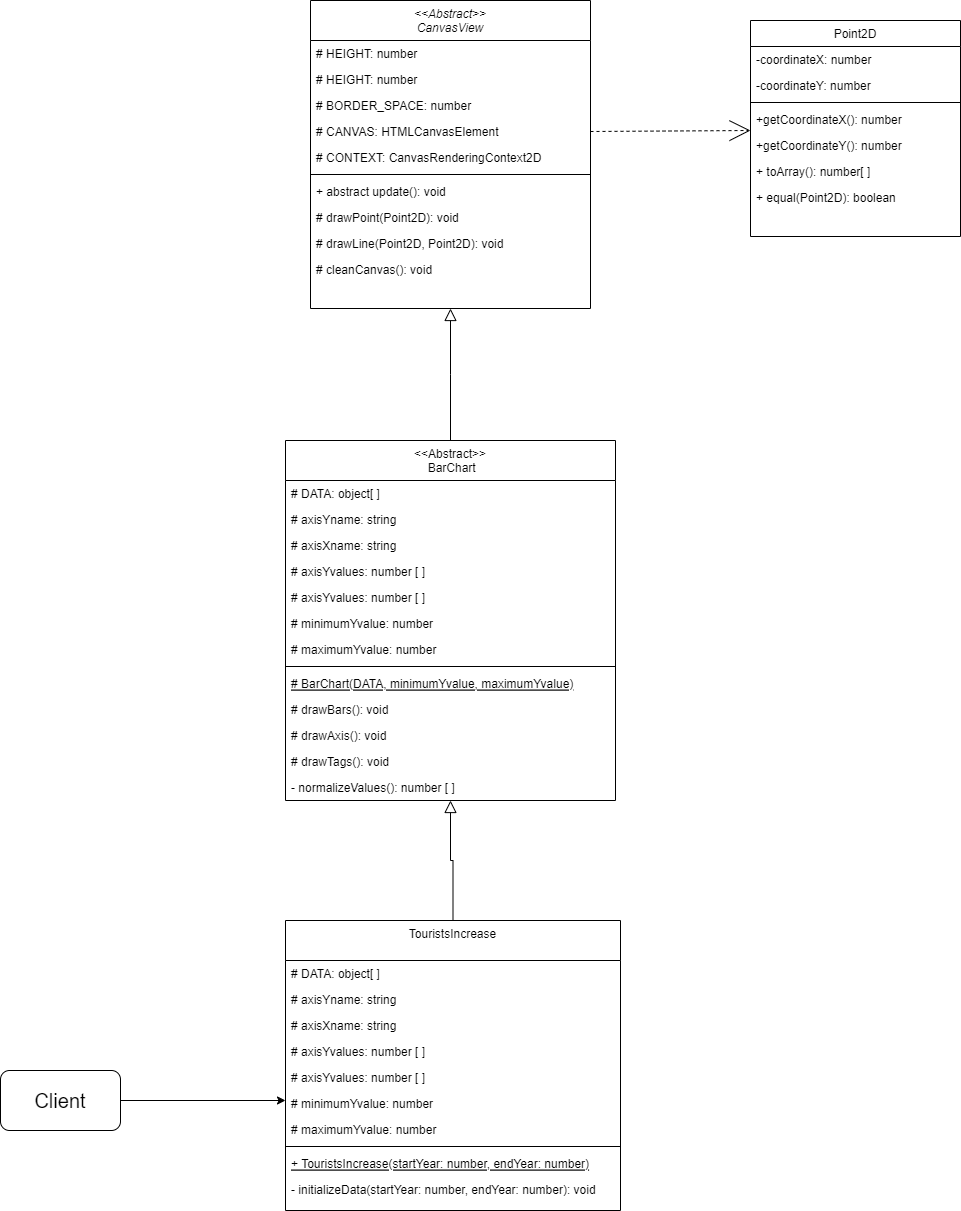

The diagram above was exported from draw.io. Its source (the exported page's mxGraphModel, read from the mxfile embedded in the PNG):
<mxGraphModel dx="2261" dy="764" grid="1" gridSize="10" guides="1" tooltips="1" connect="1" arrows="1" fold="1" page="1" pageScale="1" pageWidth="827" pageHeight="1169" math="0" shadow="0">
  <root>
    <mxCell id="WIyWlLk6GJQsqaUBKTNV-0" />
    <mxCell id="WIyWlLk6GJQsqaUBKTNV-1" parent="WIyWlLk6GJQsqaUBKTNV-0" />
    <mxCell id="zkfFHV4jXpPFQw0GAbJ--0" value="&lt;&lt;Abstract&gt;&gt;&#10;CanvasView" style="swimlane;fontStyle=2;align=center;verticalAlign=top;childLayout=stackLayout;horizontal=1;startSize=40;horizontalStack=0;resizeParent=1;resizeLast=0;collapsible=1;marginBottom=0;rounded=0;shadow=0;strokeWidth=1;" parent="WIyWlLk6GJQsqaUBKTNV-1" vertex="1">
      <mxGeometry x="160" y="30" width="280" height="308" as="geometry">
        <mxRectangle x="230" y="140" width="160" height="26" as="alternateBounds" />
      </mxGeometry>
    </mxCell>
    <mxCell id="zkfFHV4jXpPFQw0GAbJ--1" value="# HEIGHT: number" style="text;align=left;verticalAlign=top;spacingLeft=4;spacingRight=4;overflow=hidden;rotatable=0;points=[[0,0.5],[1,0.5]];portConstraint=eastwest;" parent="zkfFHV4jXpPFQw0GAbJ--0" vertex="1">
      <mxGeometry y="40" width="280" height="26" as="geometry" />
    </mxCell>
    <mxCell id="zkfFHV4jXpPFQw0GAbJ--2" value="# HEIGHT: number" style="text;align=left;verticalAlign=top;spacingLeft=4;spacingRight=4;overflow=hidden;rotatable=0;points=[[0,0.5],[1,0.5]];portConstraint=eastwest;rounded=0;shadow=0;html=0;" parent="zkfFHV4jXpPFQw0GAbJ--0" vertex="1">
      <mxGeometry y="66" width="280" height="26" as="geometry" />
    </mxCell>
    <mxCell id="zkfFHV4jXpPFQw0GAbJ--3" value="# BORDER_SPACE: number" style="text;align=left;verticalAlign=top;spacingLeft=4;spacingRight=4;overflow=hidden;rotatable=0;points=[[0,0.5],[1,0.5]];portConstraint=eastwest;rounded=0;shadow=0;html=0;" parent="zkfFHV4jXpPFQw0GAbJ--0" vertex="1">
      <mxGeometry y="92" width="280" height="26" as="geometry" />
    </mxCell>
    <mxCell id="H8xN75jzrJIa9VHiEezn-2" value="# CANVAS: HTMLCanvasElement" style="text;align=left;verticalAlign=top;spacingLeft=4;spacingRight=4;overflow=hidden;rotatable=0;points=[[0,0.5],[1,0.5]];portConstraint=eastwest;rounded=0;shadow=0;html=0;" parent="zkfFHV4jXpPFQw0GAbJ--0" vertex="1">
      <mxGeometry y="118" width="280" height="26" as="geometry" />
    </mxCell>
    <mxCell id="H8xN75jzrJIa9VHiEezn-4" value="# CONTEXT: CanvasRenderingContext2D" style="text;align=left;verticalAlign=top;spacingLeft=4;spacingRight=4;overflow=hidden;rotatable=0;points=[[0,0.5],[1,0.5]];portConstraint=eastwest;rounded=0;shadow=0;html=0;" parent="zkfFHV4jXpPFQw0GAbJ--0" vertex="1">
      <mxGeometry y="144" width="280" height="26" as="geometry" />
    </mxCell>
    <mxCell id="zkfFHV4jXpPFQw0GAbJ--4" value="" style="line;html=1;strokeWidth=1;align=left;verticalAlign=middle;spacingTop=-1;spacingLeft=3;spacingRight=3;rotatable=0;labelPosition=right;points=[];portConstraint=eastwest;" parent="zkfFHV4jXpPFQw0GAbJ--0" vertex="1">
      <mxGeometry y="170" width="280" height="8" as="geometry" />
    </mxCell>
    <mxCell id="H8xN75jzrJIa9VHiEezn-6" value="+ abstract update(): void " style="text;align=left;verticalAlign=top;spacingLeft=4;spacingRight=4;overflow=hidden;rotatable=0;points=[[0,0.5],[1,0.5]];portConstraint=eastwest;" parent="zkfFHV4jXpPFQw0GAbJ--0" vertex="1">
      <mxGeometry y="178" width="280" height="26" as="geometry" />
    </mxCell>
    <mxCell id="zkfFHV4jXpPFQw0GAbJ--5" value="# drawPoint(Point2D): void " style="text;align=left;verticalAlign=top;spacingLeft=4;spacingRight=4;overflow=hidden;rotatable=0;points=[[0,0.5],[1,0.5]];portConstraint=eastwest;" parent="zkfFHV4jXpPFQw0GAbJ--0" vertex="1">
      <mxGeometry y="204" width="280" height="26" as="geometry" />
    </mxCell>
    <mxCell id="H8xN75jzrJIa9VHiEezn-5" value="# drawLine(Point2D, Point2D): void " style="text;align=left;verticalAlign=top;spacingLeft=4;spacingRight=4;overflow=hidden;rotatable=0;points=[[0,0.5],[1,0.5]];portConstraint=eastwest;" parent="zkfFHV4jXpPFQw0GAbJ--0" vertex="1">
      <mxGeometry y="230" width="280" height="26" as="geometry" />
    </mxCell>
    <mxCell id="H8xN75jzrJIa9VHiEezn-7" value="# cleanCanvas(): void " style="text;align=left;verticalAlign=top;spacingLeft=4;spacingRight=4;overflow=hidden;rotatable=0;points=[[0,0.5],[1,0.5]];portConstraint=eastwest;" parent="zkfFHV4jXpPFQw0GAbJ--0" vertex="1">
      <mxGeometry y="256" width="280" height="26" as="geometry" />
    </mxCell>
    <mxCell id="zkfFHV4jXpPFQw0GAbJ--6" value="&lt;&lt;Abstract&gt;&gt;&#10; BarChart" style="swimlane;fontStyle=0;align=center;verticalAlign=top;childLayout=stackLayout;horizontal=1;startSize=40;horizontalStack=0;resizeParent=1;resizeLast=0;collapsible=1;marginBottom=0;rounded=0;shadow=0;strokeWidth=1;" parent="WIyWlLk6GJQsqaUBKTNV-1" vertex="1">
      <mxGeometry x="135" y="470" width="330" height="360" as="geometry">
        <mxRectangle x="130" y="380" width="160" height="26" as="alternateBounds" />
      </mxGeometry>
    </mxCell>
    <mxCell id="fBMU8iCHJCjHD58Q-mr8-0" value="# DATA: object[ ]" style="text;align=left;verticalAlign=top;spacingLeft=4;spacingRight=4;overflow=hidden;rotatable=0;points=[[0,0.5],[1,0.5]];portConstraint=eastwest;" vertex="1" parent="zkfFHV4jXpPFQw0GAbJ--6">
      <mxGeometry y="40" width="330" height="26" as="geometry" />
    </mxCell>
    <mxCell id="zkfFHV4jXpPFQw0GAbJ--7" value="# axisYname: string" style="text;align=left;verticalAlign=top;spacingLeft=4;spacingRight=4;overflow=hidden;rotatable=0;points=[[0,0.5],[1,0.5]];portConstraint=eastwest;" parent="zkfFHV4jXpPFQw0GAbJ--6" vertex="1">
      <mxGeometry y="66" width="330" height="26" as="geometry" />
    </mxCell>
    <mxCell id="H8xN75jzrJIa9VHiEezn-9" value="# axisXname: string" style="text;align=left;verticalAlign=top;spacingLeft=4;spacingRight=4;overflow=hidden;rotatable=0;points=[[0,0.5],[1,0.5]];portConstraint=eastwest;" parent="zkfFHV4jXpPFQw0GAbJ--6" vertex="1">
      <mxGeometry y="92" width="330" height="26" as="geometry" />
    </mxCell>
    <mxCell id="H8xN75jzrJIa9VHiEezn-10" value="# axisYvalues: number [ ]" style="text;align=left;verticalAlign=top;spacingLeft=4;spacingRight=4;overflow=hidden;rotatable=0;points=[[0,0.5],[1,0.5]];portConstraint=eastwest;" parent="zkfFHV4jXpPFQw0GAbJ--6" vertex="1">
      <mxGeometry y="118" width="330" height="26" as="geometry" />
    </mxCell>
    <mxCell id="H8xN75jzrJIa9VHiEezn-11" value="# axisYvalues: number [ ]" style="text;align=left;verticalAlign=top;spacingLeft=4;spacingRight=4;overflow=hidden;rotatable=0;points=[[0,0.5],[1,0.5]];portConstraint=eastwest;" parent="zkfFHV4jXpPFQw0GAbJ--6" vertex="1">
      <mxGeometry y="144" width="330" height="26" as="geometry" />
    </mxCell>
    <mxCell id="H8xN75jzrJIa9VHiEezn-12" value="# minimumYvalue: number" style="text;align=left;verticalAlign=top;spacingLeft=4;spacingRight=4;overflow=hidden;rotatable=0;points=[[0,0.5],[1,0.5]];portConstraint=eastwest;" parent="zkfFHV4jXpPFQw0GAbJ--6" vertex="1">
      <mxGeometry y="170" width="330" height="26" as="geometry" />
    </mxCell>
    <mxCell id="H8xN75jzrJIa9VHiEezn-8" value="# maximumYvalue: number" style="text;align=left;verticalAlign=top;spacingLeft=4;spacingRight=4;overflow=hidden;rotatable=0;points=[[0,0.5],[1,0.5]];portConstraint=eastwest;" parent="zkfFHV4jXpPFQw0GAbJ--6" vertex="1">
      <mxGeometry y="196" width="330" height="26" as="geometry" />
    </mxCell>
    <mxCell id="zkfFHV4jXpPFQw0GAbJ--9" value="" style="line;html=1;strokeWidth=1;align=left;verticalAlign=middle;spacingTop=-1;spacingLeft=3;spacingRight=3;rotatable=0;labelPosition=right;points=[];portConstraint=eastwest;" parent="zkfFHV4jXpPFQw0GAbJ--6" vertex="1">
      <mxGeometry y="222" width="330" height="8" as="geometry" />
    </mxCell>
    <mxCell id="zkfFHV4jXpPFQw0GAbJ--10" value="# BarChart(DATA, minimumYvalue, maximumYvalue)" style="text;align=left;verticalAlign=top;spacingLeft=4;spacingRight=4;overflow=hidden;rotatable=0;points=[[0,0.5],[1,0.5]];portConstraint=eastwest;fontStyle=4" parent="zkfFHV4jXpPFQw0GAbJ--6" vertex="1">
      <mxGeometry y="230" width="330" height="26" as="geometry" />
    </mxCell>
    <mxCell id="zkfFHV4jXpPFQw0GAbJ--11" value="# drawBars(): void" style="text;align=left;verticalAlign=top;spacingLeft=4;spacingRight=4;overflow=hidden;rotatable=0;points=[[0,0.5],[1,0.5]];portConstraint=eastwest;" parent="zkfFHV4jXpPFQw0GAbJ--6" vertex="1">
      <mxGeometry y="256" width="330" height="26" as="geometry" />
    </mxCell>
    <mxCell id="H8xN75jzrJIa9VHiEezn-13" value="# drawAxis(): void" style="text;align=left;verticalAlign=top;spacingLeft=4;spacingRight=4;overflow=hidden;rotatable=0;points=[[0,0.5],[1,0.5]];portConstraint=eastwest;" parent="zkfFHV4jXpPFQw0GAbJ--6" vertex="1">
      <mxGeometry y="282" width="330" height="26" as="geometry" />
    </mxCell>
    <mxCell id="fBMU8iCHJCjHD58Q-mr8-2" value="# drawTags(): void" style="text;align=left;verticalAlign=top;spacingLeft=4;spacingRight=4;overflow=hidden;rotatable=0;points=[[0,0.5],[1,0.5]];portConstraint=eastwest;" vertex="1" parent="zkfFHV4jXpPFQw0GAbJ--6">
      <mxGeometry y="308" width="330" height="26" as="geometry" />
    </mxCell>
    <mxCell id="fBMU8iCHJCjHD58Q-mr8-1" value="- normalizeValues(): number [ ]" style="text;align=left;verticalAlign=top;spacingLeft=4;spacingRight=4;overflow=hidden;rotatable=0;points=[[0,0.5],[1,0.5]];portConstraint=eastwest;" vertex="1" parent="zkfFHV4jXpPFQw0GAbJ--6">
      <mxGeometry y="334" width="330" height="26" as="geometry" />
    </mxCell>
    <mxCell id="zkfFHV4jXpPFQw0GAbJ--12" value="" style="endArrow=block;endSize=10;endFill=0;shadow=0;strokeWidth=1;rounded=0;edgeStyle=elbowEdgeStyle;elbow=vertical;" parent="WIyWlLk6GJQsqaUBKTNV-1" source="zkfFHV4jXpPFQw0GAbJ--6" target="zkfFHV4jXpPFQw0GAbJ--0" edge="1">
      <mxGeometry width="160" relative="1" as="geometry">
        <mxPoint x="200" y="203" as="sourcePoint" />
        <mxPoint x="200" y="203" as="targetPoint" />
      </mxGeometry>
    </mxCell>
    <mxCell id="zkfFHV4jXpPFQw0GAbJ--17" value="Point2D" style="swimlane;fontStyle=0;align=center;verticalAlign=top;childLayout=stackLayout;horizontal=1;startSize=26;horizontalStack=0;resizeParent=1;resizeLast=0;collapsible=1;marginBottom=0;rounded=0;shadow=0;strokeWidth=1;" parent="WIyWlLk6GJQsqaUBKTNV-1" vertex="1">
      <mxGeometry x="600" y="50" width="210" height="216" as="geometry">
        <mxRectangle x="550" y="140" width="160" height="26" as="alternateBounds" />
      </mxGeometry>
    </mxCell>
    <mxCell id="zkfFHV4jXpPFQw0GAbJ--18" value="-coordinateX: number" style="text;align=left;verticalAlign=top;spacingLeft=4;spacingRight=4;overflow=hidden;rotatable=0;points=[[0,0.5],[1,0.5]];portConstraint=eastwest;" parent="zkfFHV4jXpPFQw0GAbJ--17" vertex="1">
      <mxGeometry y="26" width="210" height="26" as="geometry" />
    </mxCell>
    <mxCell id="zkfFHV4jXpPFQw0GAbJ--19" value="-coordinateY: number" style="text;align=left;verticalAlign=top;spacingLeft=4;spacingRight=4;overflow=hidden;rotatable=0;points=[[0,0.5],[1,0.5]];portConstraint=eastwest;rounded=0;shadow=0;html=0;" parent="zkfFHV4jXpPFQw0GAbJ--17" vertex="1">
      <mxGeometry y="52" width="210" height="26" as="geometry" />
    </mxCell>
    <mxCell id="zkfFHV4jXpPFQw0GAbJ--23" value="" style="line;html=1;strokeWidth=1;align=left;verticalAlign=middle;spacingTop=-1;spacingLeft=3;spacingRight=3;rotatable=0;labelPosition=right;points=[];portConstraint=eastwest;" parent="zkfFHV4jXpPFQw0GAbJ--17" vertex="1">
      <mxGeometry y="78" width="210" height="8" as="geometry" />
    </mxCell>
    <mxCell id="zkfFHV4jXpPFQw0GAbJ--24" value="+getCoordinateX(): number" style="text;align=left;verticalAlign=top;spacingLeft=4;spacingRight=4;overflow=hidden;rotatable=0;points=[[0,0.5],[1,0.5]];portConstraint=eastwest;" parent="zkfFHV4jXpPFQw0GAbJ--17" vertex="1">
      <mxGeometry y="86" width="210" height="26" as="geometry" />
    </mxCell>
    <mxCell id="zkfFHV4jXpPFQw0GAbJ--25" value="+getCoordinateY(): number" style="text;align=left;verticalAlign=top;spacingLeft=4;spacingRight=4;overflow=hidden;rotatable=0;points=[[0,0.5],[1,0.5]];portConstraint=eastwest;" parent="zkfFHV4jXpPFQw0GAbJ--17" vertex="1">
      <mxGeometry y="112" width="210" height="26" as="geometry" />
    </mxCell>
    <mxCell id="H8xN75jzrJIa9VHiEezn-0" value="+ toArray(): number[ ]" style="text;align=left;verticalAlign=top;spacingLeft=4;spacingRight=4;overflow=hidden;rotatable=0;points=[[0,0.5],[1,0.5]];portConstraint=eastwest;" parent="zkfFHV4jXpPFQw0GAbJ--17" vertex="1">
      <mxGeometry y="138" width="210" height="26" as="geometry" />
    </mxCell>
    <mxCell id="H8xN75jzrJIa9VHiEezn-1" value="+ equal(Point2D): boolean" style="text;align=left;verticalAlign=top;spacingLeft=4;spacingRight=4;overflow=hidden;rotatable=0;points=[[0,0.5],[1,0.5]];portConstraint=eastwest;" parent="zkfFHV4jXpPFQw0GAbJ--17" vertex="1">
      <mxGeometry y="164" width="210" height="26" as="geometry" />
    </mxCell>
    <mxCell id="H8xN75jzrJIa9VHiEezn-16" value="" style="endArrow=open;html=1;rounded=0;exitX=1;exitY=0.5;exitDx=0;exitDy=0;dashed=1;endFill=0;endSize=19;strokeWidth=1;" parent="WIyWlLk6GJQsqaUBKTNV-1" source="H8xN75jzrJIa9VHiEezn-2" edge="1">
      <mxGeometry width="50" height="50" relative="1" as="geometry">
        <mxPoint x="460" y="319" as="sourcePoint" />
        <mxPoint x="600" y="160" as="targetPoint" />
      </mxGeometry>
    </mxCell>
    <mxCell id="H8xN75jzrJIa9VHiEezn-17" value="&lt;font style=&quot;font-size: 20px;&quot;&gt;Client&lt;/font&gt;" style="rounded=1;whiteSpace=wrap;html=1;" parent="WIyWlLk6GJQsqaUBKTNV-1" vertex="1">
      <mxGeometry x="-150" y="1100" width="120" height="60" as="geometry" />
    </mxCell>
    <mxCell id="H8xN75jzrJIa9VHiEezn-18" style="edgeStyle=orthogonalEdgeStyle;rounded=0;orthogonalLoop=1;jettySize=auto;html=1;exitX=1;exitY=0.5;exitDx=0;exitDy=0;" parent="WIyWlLk6GJQsqaUBKTNV-1" source="H8xN75jzrJIa9VHiEezn-17" target="fBMU8iCHJCjHD58Q-mr8-3" edge="1">
      <mxGeometry relative="1" as="geometry">
        <Array as="points">
          <mxPoint x="-30" y="1130" />
        </Array>
      </mxGeometry>
    </mxCell>
    <mxCell id="fBMU8iCHJCjHD58Q-mr8-3" value="TouristsIncrease" style="swimlane;fontStyle=0;align=center;verticalAlign=top;childLayout=stackLayout;horizontal=1;startSize=40;horizontalStack=0;resizeParent=1;resizeLast=0;collapsible=1;marginBottom=0;rounded=0;shadow=0;strokeWidth=1;" vertex="1" parent="WIyWlLk6GJQsqaUBKTNV-1">
      <mxGeometry x="135" y="950" width="335" height="290" as="geometry">
        <mxRectangle x="130" y="380" width="160" height="26" as="alternateBounds" />
      </mxGeometry>
    </mxCell>
    <mxCell id="fBMU8iCHJCjHD58Q-mr8-4" value="# DATA: object[ ]" style="text;align=left;verticalAlign=top;spacingLeft=4;spacingRight=4;overflow=hidden;rotatable=0;points=[[0,0.5],[1,0.5]];portConstraint=eastwest;" vertex="1" parent="fBMU8iCHJCjHD58Q-mr8-3">
      <mxGeometry y="40" width="335" height="26" as="geometry" />
    </mxCell>
    <mxCell id="fBMU8iCHJCjHD58Q-mr8-5" value="# axisYname: string" style="text;align=left;verticalAlign=top;spacingLeft=4;spacingRight=4;overflow=hidden;rotatable=0;points=[[0,0.5],[1,0.5]];portConstraint=eastwest;" vertex="1" parent="fBMU8iCHJCjHD58Q-mr8-3">
      <mxGeometry y="66" width="335" height="26" as="geometry" />
    </mxCell>
    <mxCell id="fBMU8iCHJCjHD58Q-mr8-6" value="# axisXname: string" style="text;align=left;verticalAlign=top;spacingLeft=4;spacingRight=4;overflow=hidden;rotatable=0;points=[[0,0.5],[1,0.5]];portConstraint=eastwest;" vertex="1" parent="fBMU8iCHJCjHD58Q-mr8-3">
      <mxGeometry y="92" width="335" height="26" as="geometry" />
    </mxCell>
    <mxCell id="fBMU8iCHJCjHD58Q-mr8-7" value="# axisYvalues: number [ ]" style="text;align=left;verticalAlign=top;spacingLeft=4;spacingRight=4;overflow=hidden;rotatable=0;points=[[0,0.5],[1,0.5]];portConstraint=eastwest;" vertex="1" parent="fBMU8iCHJCjHD58Q-mr8-3">
      <mxGeometry y="118" width="335" height="26" as="geometry" />
    </mxCell>
    <mxCell id="fBMU8iCHJCjHD58Q-mr8-8" value="# axisYvalues: number [ ]" style="text;align=left;verticalAlign=top;spacingLeft=4;spacingRight=4;overflow=hidden;rotatable=0;points=[[0,0.5],[1,0.5]];portConstraint=eastwest;" vertex="1" parent="fBMU8iCHJCjHD58Q-mr8-3">
      <mxGeometry y="144" width="335" height="26" as="geometry" />
    </mxCell>
    <mxCell id="fBMU8iCHJCjHD58Q-mr8-9" value="# minimumYvalue: number" style="text;align=left;verticalAlign=top;spacingLeft=4;spacingRight=4;overflow=hidden;rotatable=0;points=[[0,0.5],[1,0.5]];portConstraint=eastwest;" vertex="1" parent="fBMU8iCHJCjHD58Q-mr8-3">
      <mxGeometry y="170" width="335" height="26" as="geometry" />
    </mxCell>
    <mxCell id="fBMU8iCHJCjHD58Q-mr8-10" value="# maximumYvalue: number" style="text;align=left;verticalAlign=top;spacingLeft=4;spacingRight=4;overflow=hidden;rotatable=0;points=[[0,0.5],[1,0.5]];portConstraint=eastwest;" vertex="1" parent="fBMU8iCHJCjHD58Q-mr8-3">
      <mxGeometry y="196" width="335" height="26" as="geometry" />
    </mxCell>
    <mxCell id="fBMU8iCHJCjHD58Q-mr8-11" value="" style="line;html=1;strokeWidth=1;align=left;verticalAlign=middle;spacingTop=-1;spacingLeft=3;spacingRight=3;rotatable=0;labelPosition=right;points=[];portConstraint=eastwest;" vertex="1" parent="fBMU8iCHJCjHD58Q-mr8-3">
      <mxGeometry y="222" width="335" height="8" as="geometry" />
    </mxCell>
    <mxCell id="fBMU8iCHJCjHD58Q-mr8-12" value="+ TouristsIncrease(startYear: number, endYear: number)" style="text;align=left;verticalAlign=top;spacingLeft=4;spacingRight=4;overflow=hidden;rotatable=0;points=[[0,0.5],[1,0.5]];portConstraint=eastwest;fontStyle=4" vertex="1" parent="fBMU8iCHJCjHD58Q-mr8-3">
      <mxGeometry y="230" width="335" height="26" as="geometry" />
    </mxCell>
    <mxCell id="fBMU8iCHJCjHD58Q-mr8-16" value="- initializeData(startYear: number, endYear: number): void" style="text;align=left;verticalAlign=top;spacingLeft=4;spacingRight=4;overflow=hidden;rotatable=0;points=[[0,0.5],[1,0.5]];portConstraint=eastwest;" vertex="1" parent="fBMU8iCHJCjHD58Q-mr8-3">
      <mxGeometry y="256" width="335" height="26" as="geometry" />
    </mxCell>
    <mxCell id="fBMU8iCHJCjHD58Q-mr8-17" value="" style="endArrow=block;endSize=10;endFill=0;shadow=0;strokeWidth=1;rounded=0;edgeStyle=elbowEdgeStyle;elbow=vertical;exitX=0.5;exitY=0;exitDx=0;exitDy=0;" edge="1" parent="WIyWlLk6GJQsqaUBKTNV-1" source="fBMU8iCHJCjHD58Q-mr8-3" target="fBMU8iCHJCjHD58Q-mr8-1">
      <mxGeometry width="160" relative="1" as="geometry">
        <mxPoint x="540" y="1032" as="sourcePoint" />
        <mxPoint x="540" y="900" as="targetPoint" />
      </mxGeometry>
    </mxCell>
  </root>
</mxGraphModel>